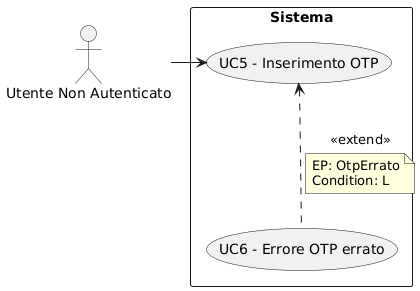

The diagram above was rendered by PlantUML. Its source (embedded in the PNG):
@startuml
skinparam wrapWidth 200
skinparam MaxMessageSize 150
top to bottom direction
skinparam packageStyle rectangle

actor "Utente Non Autenticato" as CA_non_authd_usr

rectangle "Sistema" {
    usecase "UC6 - Errore OTP errato" as err_otp_errato
    usecase "UC5 - Inserimento OTP" as ins_otp
}

CA_non_authd_usr -right-> ins_otp
err_otp_errato .up.> ins_otp : <<extend>>
note on link
  EP: OtpErrato
  Condition: L
end note
@enduml